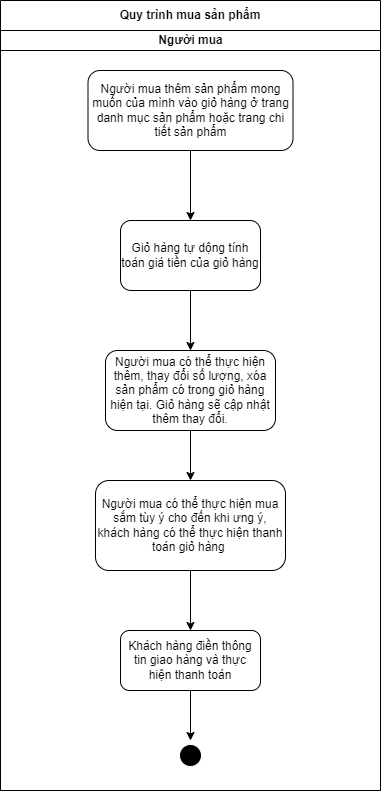

The diagram above was exported from draw.io. Its source (the exported page's mxGraphModel, read from the mxfile embedded in the PNG):
<mxGraphModel dx="1488" dy="710" grid="1" gridSize="10" guides="1" tooltips="1" connect="1" arrows="1" fold="1" page="1" pageScale="1" pageWidth="850" pageHeight="1100" math="0" shadow="0">
  <root>
    <mxCell id="0" />
    <mxCell id="1" parent="0" />
    <mxCell id="I5XxXaHkdh_XiklzZSYX-1" value="Quy trình mua sản phẩm" style="swimlane;html=1;childLayout=stackLayout;resizeParent=1;resizeParentMax=0;startSize=30;whiteSpace=wrap;" parent="1" vertex="1">
      <mxGeometry x="250" y="80" width="380" height="790" as="geometry" />
    </mxCell>
    <mxCell id="I5XxXaHkdh_XiklzZSYX-2" value="Người mua" style="swimlane;html=1;startSize=20;" parent="I5XxXaHkdh_XiklzZSYX-1" vertex="1">
      <mxGeometry y="30" width="380" height="760" as="geometry" />
    </mxCell>
    <mxCell id="6rwz4AXFWAF9QI7YGb2w-1" value="Người mua thêm sản phẩm mong muốn của mình vào giỏ hàng ở trang danh mục sản phẩm hoặc trang chi tiết sản phẩm" style="rounded=1;whiteSpace=wrap;html=1;" vertex="1" parent="I5XxXaHkdh_XiklzZSYX-2">
      <mxGeometry x="87.5" y="40" width="205" height="80" as="geometry" />
    </mxCell>
    <mxCell id="6rwz4AXFWAF9QI7YGb2w-2" value="" style="endArrow=classic;html=1;rounded=0;exitX=0.5;exitY=1;exitDx=0;exitDy=0;entryX=0.5;entryY=0;entryDx=0;entryDy=0;" edge="1" parent="I5XxXaHkdh_XiklzZSYX-2" source="6rwz4AXFWAF9QI7YGb2w-1" target="6rwz4AXFWAF9QI7YGb2w-3">
      <mxGeometry width="50" height="50" relative="1" as="geometry">
        <mxPoint x="310" y="280" as="sourcePoint" />
        <mxPoint x="190" y="190" as="targetPoint" />
      </mxGeometry>
    </mxCell>
    <mxCell id="6rwz4AXFWAF9QI7YGb2w-3" value="Giỏ hàng tự dộng tính toán giá tiền của giỏ hàng" style="rounded=1;whiteSpace=wrap;html=1;" vertex="1" parent="I5XxXaHkdh_XiklzZSYX-2">
      <mxGeometry x="120" y="190" width="140" height="70" as="geometry" />
    </mxCell>
    <mxCell id="6rwz4AXFWAF9QI7YGb2w-4" value="" style="endArrow=classic;startArrow=none;html=1;rounded=0;startFill=0;exitX=0.5;exitY=1;exitDx=0;exitDy=0;entryX=0.5;entryY=0;entryDx=0;entryDy=0;" edge="1" parent="I5XxXaHkdh_XiklzZSYX-2" source="6rwz4AXFWAF9QI7YGb2w-3" target="6rwz4AXFWAF9QI7YGb2w-5">
      <mxGeometry width="50" height="50" relative="1" as="geometry">
        <mxPoint x="170" y="420" as="sourcePoint" />
        <mxPoint x="190" y="330" as="targetPoint" />
      </mxGeometry>
    </mxCell>
    <mxCell id="6rwz4AXFWAF9QI7YGb2w-5" value="Người mua có thể thực hiện thêm, thay đổi số lượng, xóa sản phẩm có trong giỏ hàng hiện tại. Giỏ hàng sẽ cập nhật thêm thay đổi." style="rounded=1;whiteSpace=wrap;html=1;" vertex="1" parent="I5XxXaHkdh_XiklzZSYX-2">
      <mxGeometry x="105" y="320" width="170" height="80" as="geometry" />
    </mxCell>
    <mxCell id="6rwz4AXFWAF9QI7YGb2w-6" value="" style="endArrow=classic;html=1;rounded=0;exitX=0.5;exitY=1;exitDx=0;exitDy=0;entryX=0.5;entryY=0;entryDx=0;entryDy=0;" edge="1" parent="I5XxXaHkdh_XiklzZSYX-2" source="6rwz4AXFWAF9QI7YGb2w-5" target="6rwz4AXFWAF9QI7YGb2w-7">
      <mxGeometry width="50" height="50" relative="1" as="geometry">
        <mxPoint x="250" y="500" as="sourcePoint" />
        <mxPoint x="190" y="470" as="targetPoint" />
      </mxGeometry>
    </mxCell>
    <mxCell id="6rwz4AXFWAF9QI7YGb2w-7" value="Người mua có thể thực hiện mua sắm tùy ý cho đến khi ưng ý, khách hàng có thể thực hiện thanh toán giỏ hàng&amp;nbsp;" style="rounded=1;whiteSpace=wrap;html=1;" vertex="1" parent="I5XxXaHkdh_XiklzZSYX-2">
      <mxGeometry x="95" y="450" width="190" height="90" as="geometry" />
    </mxCell>
    <mxCell id="6rwz4AXFWAF9QI7YGb2w-8" value="" style="endArrow=classic;html=1;rounded=0;exitX=0.5;exitY=1;exitDx=0;exitDy=0;entryX=0.5;entryY=0;entryDx=0;entryDy=0;" edge="1" parent="I5XxXaHkdh_XiklzZSYX-2" source="6rwz4AXFWAF9QI7YGb2w-7" target="6rwz4AXFWAF9QI7YGb2w-9">
      <mxGeometry width="50" height="50" relative="1" as="geometry">
        <mxPoint x="270" y="660" as="sourcePoint" />
        <mxPoint x="190" y="580" as="targetPoint" />
      </mxGeometry>
    </mxCell>
    <mxCell id="6rwz4AXFWAF9QI7YGb2w-9" value="Khách hàng điền thông tin giao hàng và thực hiện thanh toán" style="rounded=1;whiteSpace=wrap;html=1;" vertex="1" parent="I5XxXaHkdh_XiklzZSYX-2">
      <mxGeometry x="120" y="600" width="140" height="60" as="geometry" />
    </mxCell>
    <mxCell id="6rwz4AXFWAF9QI7YGb2w-11" value="" style="ellipse;html=1;shape=endState;fillColor=#000000;strokeColor=#ffffff;" vertex="1" parent="I5XxXaHkdh_XiklzZSYX-2">
      <mxGeometry x="175" y="710" width="30" height="30" as="geometry" />
    </mxCell>
    <mxCell id="6rwz4AXFWAF9QI7YGb2w-13" value="" style="endArrow=classic;html=1;rounded=0;entryX=0.5;entryY=0;entryDx=0;entryDy=0;" edge="1" parent="1" target="6rwz4AXFWAF9QI7YGb2w-11">
      <mxGeometry width="50" height="50" relative="1" as="geometry">
        <mxPoint x="440" y="770" as="sourcePoint" />
        <mxPoint x="450" y="720" as="targetPoint" />
      </mxGeometry>
    </mxCell>
  </root>
</mxGraphModel>